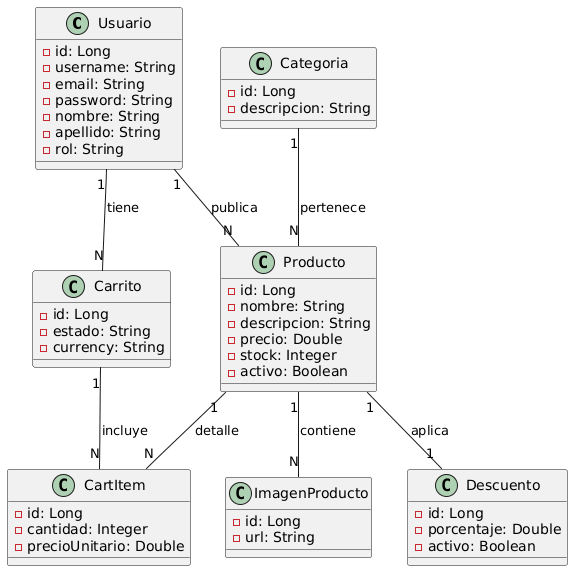

The diagram above was rendered by PlantUML. Its source (embedded in the PNG):
@startuml
class Usuario {
    - id: Long
    - username: String
    - email: String
    - password: String
    - nombre: String
    - apellido: String
    - rol: String
}

class Producto {
    - id: Long
    - nombre: String
    - descripcion: String
    - precio: Double
    - stock: Integer
    - activo: Boolean
}

class Categoria {
    - id: Long
    - descripcion: String
}

class Carrito {
    - id: Long
    - estado: String
    - currency: String
}

class CartItem {
    - id: Long
    - cantidad: Integer
    - precioUnitario: Double
}

class Descuento {
    - id: Long
    - porcentaje: Double
    - activo: Boolean
}

class ImagenProducto {
    - id: Long
    - url: String
}

' Relaciones limpias
Usuario "1" -- "N" Producto : publica
Usuario "1" -- "N" Carrito : tiene

Categoria "1" -- "N" Producto : pertenece

Carrito "1" -- "N" CartItem : incluye
Producto "1" -- "N" CartItem : detalle

Producto "1" -- "1" Descuento : aplica
Producto "1" -- "N" ImagenProducto : contiene
@enduml